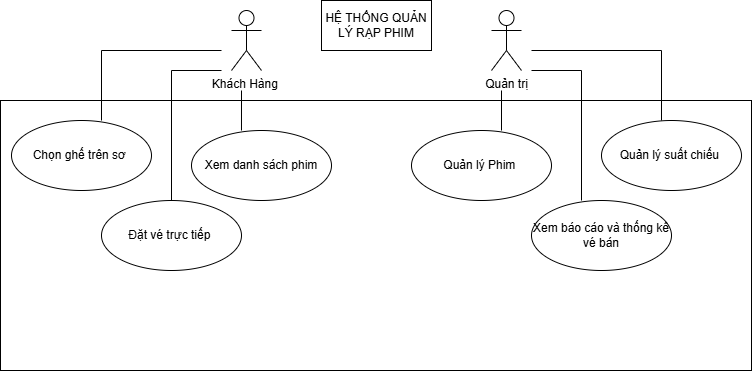

The diagram above was exported from draw.io. Its source (the exported page's mxGraphModel, read from the mxfile embedded in the PNG):
<mxGraphModel dx="985" dy="535" grid="1" gridSize="10" guides="1" tooltips="1" connect="1" arrows="1" fold="1" page="1" pageScale="1" pageWidth="827" pageHeight="1169" math="0" shadow="0">
  <root>
    <mxCell id="0" />
    <mxCell id="1" parent="0" />
    <mxCell id="0jZdX4Pcvb0Fk6R7sT1k-16" parent="1" style="rounded=0;whiteSpace=wrap;html=1;" value="" vertex="1">
      <mxGeometry height="270" width="751" x="19" y="230" as="geometry" />
    </mxCell>
    <mxCell id="YeslUv9b0_FH4dUKzHcR-3" parent="1" style="shape=umlActor;verticalLabelPosition=bottom;verticalAlign=top;html=1;" value="Khách Hàng&amp;nbsp;" vertex="1">
      <mxGeometry height="60" width="30" x="250" y="140" as="geometry" />
    </mxCell>
    <mxCell id="YeslUv9b0_FH4dUKzHcR-11" parent="1" style="ellipse;whiteSpace=wrap;html=1;" value="Chọn ghế trên sơ&amp;nbsp;" vertex="1">
      <mxGeometry height="70" width="140" x="30" y="250" as="geometry" />
    </mxCell>
    <mxCell id="YeslUv9b0_FH4dUKzHcR-14" parent="1" style="ellipse;whiteSpace=wrap;html=1;" value="Đặt vé trực tiếp&amp;nbsp;" vertex="1">
      <mxGeometry height="70" width="140" x="120" y="330" as="geometry" />
    </mxCell>
    <mxCell id="YeslUv9b0_FH4dUKzHcR-20" parent="1" style="ellipse;whiteSpace=wrap;html=1;" value="Quản lý Phim&amp;nbsp;" vertex="1">
      <mxGeometry height="70" width="140" x="430" y="260" as="geometry" />
    </mxCell>
    <mxCell id="YeslUv9b0_FH4dUKzHcR-21" parent="1" style="ellipse;whiteSpace=wrap;html=1;" value="Quản lý suất chiếu&amp;nbsp;" vertex="1">
      <mxGeometry height="70" width="140" x="620" y="250" as="geometry" />
    </mxCell>
    <mxCell id="YeslUv9b0_FH4dUKzHcR-25" parent="1" style="ellipse;whiteSpace=wrap;html=1;" value="Xem báo cáo và thống kê vé bán" vertex="1">
      <mxGeometry height="70" width="140" x="550" y="330" as="geometry" />
    </mxCell>
    <mxCell id="YeslUv9b0_FH4dUKzHcR-33" parent="1" style="shape=umlActor;verticalLabelPosition=bottom;verticalAlign=top;html=1;" value="Quản trị" vertex="1">
      <mxGeometry height="60" width="30" x="510" y="140" as="geometry" />
    </mxCell>
    <mxCell id="YeslUv9b0_FH4dUKzHcR-38" parent="1" style="html=1;whiteSpace=wrap;" value="HỆ THỐNG QUẢN LÝ RẠP PHIM" vertex="1">
      <mxGeometry height="50" width="110" x="340" y="130" as="geometry" />
    </mxCell>
    <mxCell id="YeslUv9b0_FH4dUKzHcR-40" parent="1" style="ellipse;whiteSpace=wrap;html=1;" value="Xem danh sách phim" vertex="1">
      <mxGeometry height="70" width="140" x="210" y="260" as="geometry" />
    </mxCell>
    <mxCell id="0jZdX4Pcvb0Fk6R7sT1k-2" edge="1" parent="1" style="endArrow=none;html=1;rounded=0;" value="">
      <mxGeometry height="50" relative="1" width="50" as="geometry">
        <mxPoint x="120" y="250" as="sourcePoint" />
        <mxPoint x="120" y="180" as="targetPoint" />
      </mxGeometry>
    </mxCell>
    <mxCell id="0jZdX4Pcvb0Fk6R7sT1k-3" edge="1" parent="1" style="endArrow=none;html=1;rounded=0;" value="">
      <mxGeometry height="50" relative="1" width="50" as="geometry">
        <mxPoint x="190" y="330" as="sourcePoint" />
        <mxPoint x="190" y="200" as="targetPoint" />
      </mxGeometry>
    </mxCell>
    <mxCell id="0jZdX4Pcvb0Fk6R7sT1k-6" edge="1" parent="1" style="endArrow=none;html=1;rounded=0;" value="">
      <mxGeometry height="50" relative="1" width="50" as="geometry">
        <mxPoint x="120" y="180" as="sourcePoint" />
        <mxPoint x="240" y="180" as="targetPoint" />
      </mxGeometry>
    </mxCell>
    <mxCell id="0jZdX4Pcvb0Fk6R7sT1k-7" edge="1" parent="1" style="endArrow=none;html=1;rounded=0;" value="">
      <mxGeometry height="50" relative="1" width="50" as="geometry">
        <mxPoint x="190" y="200" as="sourcePoint" />
        <mxPoint x="240" y="200" as="targetPoint" />
      </mxGeometry>
    </mxCell>
    <mxCell id="0jZdX4Pcvb0Fk6R7sT1k-9" edge="1" parent="1" source="YeslUv9b0_FH4dUKzHcR-40" style="endArrow=none;html=1;rounded=0;exitX=0.357;exitY=0;exitDx=0;exitDy=0;exitPerimeter=0;" value="">
      <mxGeometry height="50" relative="1" width="50" as="geometry">
        <mxPoint x="250" y="260" as="sourcePoint" />
        <mxPoint x="260" y="220" as="targetPoint" />
      </mxGeometry>
    </mxCell>
    <mxCell id="0jZdX4Pcvb0Fk6R7sT1k-11" edge="1" parent="1" style="endArrow=none;html=1;rounded=0;" value="">
      <mxGeometry height="50" relative="1" width="50" as="geometry">
        <mxPoint x="550" y="180" as="sourcePoint" />
        <mxPoint x="680" y="180" as="targetPoint" />
      </mxGeometry>
    </mxCell>
    <mxCell id="0jZdX4Pcvb0Fk6R7sT1k-12" edge="1" parent="1" style="endArrow=none;html=1;rounded=0;" value="">
      <mxGeometry height="50" relative="1" width="50" as="geometry">
        <Array as="points" />
        <mxPoint x="600" y="330" as="sourcePoint" />
        <mxPoint x="600" y="200" as="targetPoint" />
      </mxGeometry>
    </mxCell>
    <mxCell id="0jZdX4Pcvb0Fk6R7sT1k-14" edge="1" parent="1" style="endArrow=none;html=1;rounded=0;" value="">
      <mxGeometry height="50" relative="1" width="50" as="geometry">
        <mxPoint x="550" y="200" as="sourcePoint" />
        <mxPoint x="600" y="200" as="targetPoint" />
      </mxGeometry>
    </mxCell>
    <mxCell id="0jZdX4Pcvb0Fk6R7sT1k-15" edge="1" parent="1" style="endArrow=none;html=1;rounded=0;" value="">
      <mxGeometry height="50" relative="1" width="50" as="geometry">
        <mxPoint x="520" y="260" as="sourcePoint" />
        <mxPoint x="520" y="220" as="targetPoint" />
      </mxGeometry>
    </mxCell>
    <mxCell id="0jZdX4Pcvb0Fk6R7sT1k-10" edge="1" parent="1" style="endArrow=none;html=1;rounded=0;" value="">
      <mxGeometry height="50" relative="1" width="50" as="geometry">
        <Array as="points" />
        <mxPoint x="680" y="250" as="sourcePoint" />
        <mxPoint x="680" y="180" as="targetPoint" />
      </mxGeometry>
    </mxCell>
  </root>
</mxGraphModel>